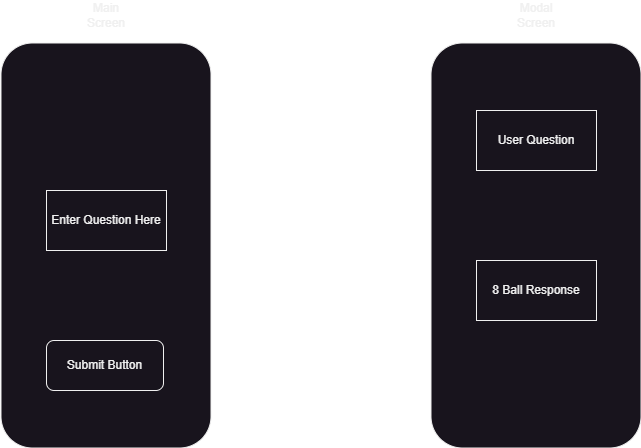

The diagram above was exported from draw.io. Its source (the exported page's mxGraphModel, read from the mxfile embedded in the PNG):
<mxGraphModel dx="660" dy="467" grid="1" gridSize="10" guides="1" tooltips="1" connect="1" arrows="1" fold="1" page="1" pageScale="1" pageWidth="850" pageHeight="1100" math="0" shadow="0">
  <root>
    <mxCell id="0" />
    <mxCell id="1" parent="0" />
    <mxCell id="SSbYK5VK9FwZyv7PxgXh-1" value="" style="rounded=1;whiteSpace=wrap;html=1;rotation=90;" vertex="1" parent="1">
      <mxGeometry x="-80" y="140" width="405" height="210" as="geometry" />
    </mxCell>
    <mxCell id="SSbYK5VK9FwZyv7PxgXh-2" value="Main Screen" style="text;html=1;strokeColor=none;fillColor=none;align=center;verticalAlign=middle;whiteSpace=wrap;rounded=0;" vertex="1" parent="1">
      <mxGeometry x="93" width="60" height="30" as="geometry" />
    </mxCell>
    <mxCell id="SSbYK5VK9FwZyv7PxgXh-3" value="Submit Button" style="rounded=1;whiteSpace=wrap;html=1;" vertex="1" parent="1">
      <mxGeometry x="63" y="340" width="117" height="50" as="geometry" />
    </mxCell>
    <mxCell id="SSbYK5VK9FwZyv7PxgXh-4" value="Enter Question Here" style="rounded=0;whiteSpace=wrap;html=1;" vertex="1" parent="1">
      <mxGeometry x="63" y="190" width="120" height="60" as="geometry" />
    </mxCell>
    <mxCell id="SSbYK5VK9FwZyv7PxgXh-5" value="" style="rounded=1;whiteSpace=wrap;html=1;rotation=90;" vertex="1" parent="1">
      <mxGeometry x="350" y="140" width="405" height="210" as="geometry" />
    </mxCell>
    <mxCell id="SSbYK5VK9FwZyv7PxgXh-6" value="Modal Screen" style="text;html=1;strokeColor=none;fillColor=none;align=center;verticalAlign=middle;whiteSpace=wrap;rounded=0;" vertex="1" parent="1">
      <mxGeometry x="522.5" width="60" height="30" as="geometry" />
    </mxCell>
    <mxCell id="SSbYK5VK9FwZyv7PxgXh-8" value="User Question" style="rounded=0;whiteSpace=wrap;html=1;" vertex="1" parent="1">
      <mxGeometry x="493" y="110" width="120" height="60" as="geometry" />
    </mxCell>
    <mxCell id="SSbYK5VK9FwZyv7PxgXh-9" value="8 Ball Response" style="rounded=0;whiteSpace=wrap;html=1;" vertex="1" parent="1">
      <mxGeometry x="493" y="260" width="120" height="60" as="geometry" />
    </mxCell>
  </root>
</mxGraphModel>